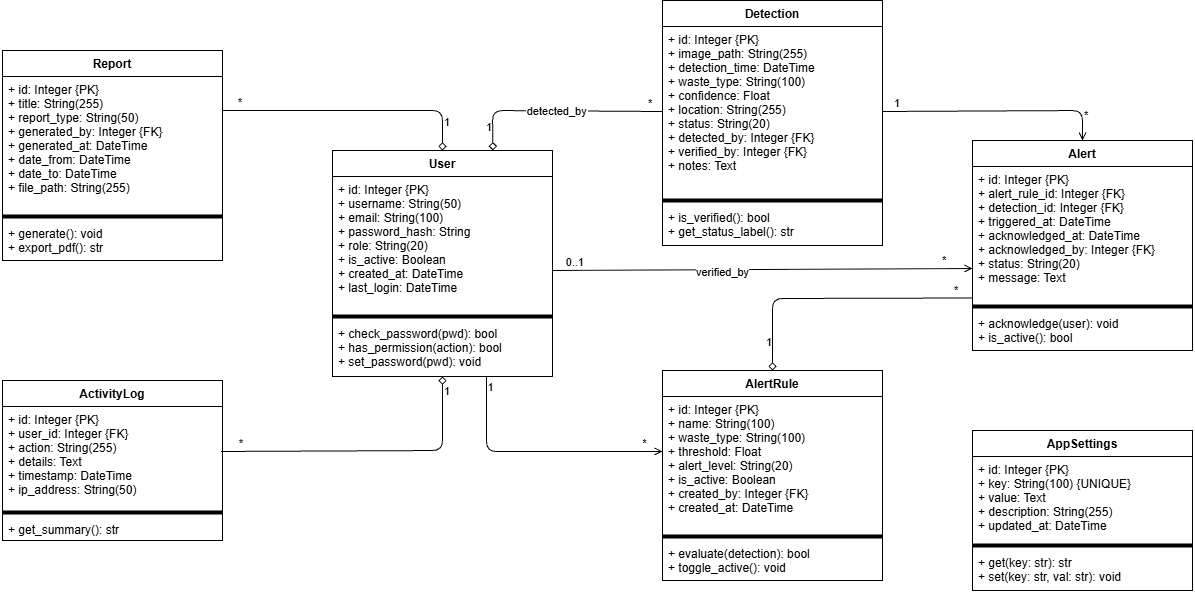

The diagram above was exported from draw.io. Its source (the exported page's mxGraphModel, read from the mxfile embedded in the PNG):
<mxGraphModel dx="1212" dy="620" grid="1" gridSize="10" guides="1" tooltips="1" connect="1" arrows="1" fold="1" page="1" pageScale="1" pageWidth="850" pageHeight="1100" math="0" shadow="0">
  <root>
    <mxCell id="0" />
    <mxCell id="1" parent="0" />
    <mxCell id="u" parent="1" style="swimlane;fontStyle=1;align=center;startSize=26;" value="User" vertex="1">
      <mxGeometry height="226" width="220" x="420" y="200" as="geometry" />
    </mxCell>
    <mxCell id="u_a" parent="u" style="text;align=left;verticalAlign=top;spacingLeft=4;overflow=hidden;" value="+ id: Integer {PK}&#10;+ username: String(50)&#10;+ email: String(100)&#10;+ password_hash: String&#10;+ role: String(20)&#10;+ is_active: Boolean&#10;+ created_at: DateTime&#10;+ last_login: DateTime" vertex="1">
      <mxGeometry height="136" width="220" y="26" as="geometry" />
    </mxCell>
    <mxCell id="u_s" parent="u" style="line;" value="" vertex="1">
      <mxGeometry height="8" width="220" y="162" as="geometry" />
    </mxCell>
    <mxCell id="u_m" parent="u" style="text;align=left;verticalAlign=top;spacingLeft=4;overflow=hidden;" value="+ check_password(pwd): bool&#10;+ has_permission(action): bool&#10;+ set_password(pwd): void" vertex="1">
      <mxGeometry height="56" width="220" y="170" as="geometry" />
    </mxCell>
    <mxCell id="det" parent="1" style="swimlane;fontStyle=1;align=center;startSize=26;" value="Detection" vertex="1">
      <mxGeometry height="245" width="220" x="750" y="50" as="geometry" />
    </mxCell>
    <mxCell id="det_a" parent="det" style="text;align=left;verticalAlign=top;spacingLeft=4;overflow=hidden;" value="+ id: Integer {PK}&#10;+ image_path: String(255)&#10;+ detection_time: DateTime&#10;+ waste_type: String(100)&#10;+ confidence: Float&#10;+ location: String(255)&#10;+ status: String(20)&#10;+ detected_by: Integer {FK}&#10;+ verified_by: Integer {FK}&#10;+ notes: Text" vertex="1">
      <mxGeometry height="170" width="220" y="26" as="geometry" />
    </mxCell>
    <mxCell id="det_s" parent="det" style="line;" value="" vertex="1">
      <mxGeometry height="8" width="220" y="196" as="geometry" />
    </mxCell>
    <mxCell id="det_m" parent="det" style="text;align=left;verticalAlign=top;spacingLeft=4;overflow=hidden;" value="+ is_verified(): bool&#10;+ get_status_label(): str" vertex="1">
      <mxGeometry height="41" width="220" y="204" as="geometry" />
    </mxCell>
    <mxCell id="ar" parent="1" style="swimlane;fontStyle=1;align=center;startSize=26;" value="AlertRule" vertex="1">
      <mxGeometry height="210" width="220" x="750" y="420" as="geometry" />
    </mxCell>
    <mxCell id="ar_a" parent="ar" style="text;align=left;verticalAlign=top;spacingLeft=4;overflow=hidden;" value="+ id: Integer {PK}&#10;+ name: String(100)&#10;+ waste_type: String(100)&#10;+ threshold: Float&#10;+ alert_level: String(20)&#10;+ is_active: Boolean&#10;+ created_by: Integer {FK}&#10;+ created_at: DateTime" vertex="1">
      <mxGeometry height="136" width="220" y="26" as="geometry" />
    </mxCell>
    <mxCell id="ar_s" parent="ar" style="line;" value="" vertex="1">
      <mxGeometry height="8" width="220" y="162" as="geometry" />
    </mxCell>
    <mxCell id="ar_m" parent="ar" style="text;align=left;verticalAlign=top;spacingLeft=4;overflow=hidden;" value="+ evaluate(detection): bool&#10;+ toggle_active(): void" vertex="1">
      <mxGeometry height="40" width="220" y="170" as="geometry" />
    </mxCell>
    <mxCell id="al" parent="1" style="swimlane;fontStyle=1;align=center;startSize=26;" value="Alert" vertex="1">
      <mxGeometry height="210" width="220" x="1060" y="190" as="geometry" />
    </mxCell>
    <mxCell id="al_a" parent="al" style="text;align=left;verticalAlign=top;spacingLeft=4;overflow=hidden;" value="+ id: Integer {PK}&#10;+ alert_rule_id: Integer {FK}&#10;+ detection_id: Integer {FK}&#10;+ triggered_at: DateTime&#10;+ acknowledged_at: DateTime&#10;+ acknowledged_by: Integer {FK}&#10;+ status: String(20)&#10;+ message: Text" vertex="1">
      <mxGeometry height="136" width="220" y="26" as="geometry" />
    </mxCell>
    <mxCell id="al_s" parent="al" style="line;" value="" vertex="1">
      <mxGeometry height="8" width="220" y="162" as="geometry" />
    </mxCell>
    <mxCell id="al_m" parent="al" style="text;align=left;verticalAlign=top;spacingLeft=4;overflow=hidden;" value="+ acknowledge(user): void&#10;+ is_active(): bool" vertex="1">
      <mxGeometry height="40" width="220" y="170" as="geometry" />
    </mxCell>
    <mxCell id="actlog" parent="1" style="swimlane;fontStyle=1;align=center;startSize=26;" value="ActivityLog" vertex="1">
      <mxGeometry height="160" width="220" x="90" y="430" as="geometry" />
    </mxCell>
    <mxCell id="actlog_a" parent="actlog" style="text;align=left;verticalAlign=top;spacingLeft=4;overflow=hidden;" value="+ id: Integer {PK}&#10;+ user_id: Integer {FK}&#10;+ action: String(255)&#10;+ details: Text&#10;+ timestamp: DateTime&#10;+ ip_address: String(50)" vertex="1">
      <mxGeometry height="102" width="220" y="26" as="geometry" />
    </mxCell>
    <mxCell id="actlog_s" parent="actlog" style="line;" value="" vertex="1">
      <mxGeometry height="8" width="220" y="128" as="geometry" />
    </mxCell>
    <mxCell id="actlog_m" parent="actlog" style="text;align=left;verticalAlign=top;spacingLeft=4;overflow=hidden;" value="+ get_summary(): str" vertex="1">
      <mxGeometry height="24" width="220" y="136" as="geometry" />
    </mxCell>
    <mxCell id="rep" parent="1" style="swimlane;fontStyle=1;align=center;startSize=26;" value="Report" vertex="1">
      <mxGeometry height="210" width="220" x="90" y="100" as="geometry" />
    </mxCell>
    <mxCell id="rep_a" parent="rep" style="text;align=left;verticalAlign=top;spacingLeft=4;overflow=hidden;" value="+ id: Integer {PK}&#10;+ title: String(255)&#10;+ report_type: String(50)&#10;+ generated_by: Integer {FK}&#10;+ generated_at: DateTime&#10;+ date_from: DateTime&#10;+ date_to: DateTime&#10;+ file_path: String(255)" vertex="1">
      <mxGeometry height="136" width="220" y="26" as="geometry" />
    </mxCell>
    <mxCell id="rep_s" parent="rep" style="line;" value="" vertex="1">
      <mxGeometry height="8" width="220" y="162" as="geometry" />
    </mxCell>
    <mxCell id="rep_m" parent="rep" style="text;align=left;verticalAlign=top;spacingLeft=4;overflow=hidden;" value="+ generate(): void&#10;+ export_pdf(): str" vertex="1">
      <mxGeometry height="40" width="220" y="170" as="geometry" />
    </mxCell>
    <mxCell id="aset" parent="1" style="swimlane;fontStyle=1;align=center;startSize=26;" value="AppSettings" vertex="1">
      <mxGeometry height="160" width="220" x="1060" y="480" as="geometry" />
    </mxCell>
    <mxCell id="aset_a" parent="aset" style="text;align=left;verticalAlign=top;spacingLeft=4;overflow=hidden;" value="+ id: Integer {PK}&#10;+ key: String(100) {UNIQUE}&#10;+ value: Text&#10;+ description: String(255)&#10;+ updated_at: DateTime" vertex="1">
      <mxGeometry height="85" width="220" y="26" as="geometry" />
    </mxCell>
    <mxCell id="aset_s" parent="aset" style="line;" value="" vertex="1">
      <mxGeometry height="8" width="220" y="111" as="geometry" />
    </mxCell>
    <mxCell id="aset_m" parent="aset" style="text;align=left;verticalAlign=top;spacingLeft=4;overflow=hidden;" value="+ get(key: str): str&#10;+ set(key: str, val: str): void" vertex="1">
      <mxGeometry height="41" width="220" y="119" as="geometry" />
    </mxCell>
    <mxCell id="e1" edge="1" parent="1" source="u" style="endArrow=none;startArrow=diamond;startFill=0;exitX=0.729;exitY=0;exitDx=0;exitDy=0;entryX=0;entryY=0.5;entryDx=0;entryDy=0;exitPerimeter=0;" target="det_a" value="detected_by">
      <mxGeometry relative="1" as="geometry">
        <Array as="points">
          <mxPoint x="580" y="160" />
        </Array>
      </mxGeometry>
    </mxCell>
    <mxCell id="e1a" connectable="0" parent="e1" style="resizable=0;html=1;align=right;verticalAlign=bottom;labelBackgroundColor=none;fontSize=11;" value="1" vertex="1">
      <mxGeometry relative="1" x="-0.85" as="geometry">
        <mxPoint as="offset" />
      </mxGeometry>
    </mxCell>
    <mxCell id="e1b" connectable="0" parent="e1" style="resizable=0;html=1;align=left;verticalAlign=bottom;labelBackgroundColor=none;fontSize=11;" value="*" vertex="1">
      <mxGeometry relative="1" x="0.85" as="geometry">
        <mxPoint as="offset" />
      </mxGeometry>
    </mxCell>
    <mxCell id="e3" edge="1" parent="1" source="u_m" style="endArrow=none;startArrow=diamond;startFill=0;exitX=0.5;exitY=1;exitDx=0;exitDy=0;entryX=0.993;entryY=0.441;entryDx=0;entryDy=0;entryPerimeter=0;" target="actlog_a" value="">
      <mxGeometry relative="1" as="geometry">
        <Array as="points">
          <mxPoint x="530" y="500" />
        </Array>
      </mxGeometry>
    </mxCell>
    <mxCell id="e3a" connectable="0" parent="e3" style="resizable=0;html=1;align=left;verticalAlign=bottom;labelBackgroundColor=none;fontSize=11;" value="1" vertex="1">
      <mxGeometry relative="1" x="-0.85" as="geometry">
        <mxPoint as="offset" />
      </mxGeometry>
    </mxCell>
    <mxCell id="e3b" connectable="0" parent="e3" style="resizable=0;html=1;align=right;verticalAlign=bottom;labelBackgroundColor=none;fontSize=11;" value="*" vertex="1">
      <mxGeometry relative="1" x="0.85" as="geometry">
        <mxPoint as="offset" />
      </mxGeometry>
    </mxCell>
    <mxCell id="e4" edge="1" parent="1" source="u" style="endArrow=none;startArrow=diamond;startFill=0;exitX=0.5;exitY=0;exitDx=0;exitDy=0;entryX=1;entryY=0.25;entryDx=0;entryDy=0;" target="rep_a" value="">
      <mxGeometry relative="1" as="geometry">
        <Array as="points">
          <mxPoint x="530" y="160" />
        </Array>
      </mxGeometry>
    </mxCell>
    <mxCell id="e4a" connectable="0" parent="e4" style="resizable=0;html=1;align=left;verticalAlign=bottom;labelBackgroundColor=none;fontSize=11;" value="1" vertex="1">
      <mxGeometry relative="1" x="-0.85" as="geometry">
        <mxPoint as="offset" />
      </mxGeometry>
    </mxCell>
    <mxCell id="e4b" connectable="0" parent="e4" style="resizable=0;html=1;align=right;verticalAlign=bottom;labelBackgroundColor=none;fontSize=11;" value="*" vertex="1">
      <mxGeometry relative="1" x="0.85" as="geometry">
        <mxPoint as="offset" />
      </mxGeometry>
    </mxCell>
    <mxCell id="e5" edge="1" parent="1" source="u_m" style="endArrow=open;endFill=0;startArrow=none;entryX=0;entryY=0.544;entryDx=0;entryDy=0;entryPerimeter=0;exitX=0.7;exitY=1.005;exitDx=0;exitDy=0;exitPerimeter=0;" value="">
      <mxGeometry relative="1" as="geometry">
        <Array as="points">
          <mxPoint x="574" y="501" />
        </Array>
        <mxPoint x="574" y="430" as="sourcePoint" />
        <mxPoint x="750" y="500.9839999999999" as="targetPoint" />
      </mxGeometry>
    </mxCell>
    <mxCell id="e5a" connectable="0" parent="e5" style="resizable=0;html=1;align=center;verticalAlign=bottom;labelBackgroundColor=none;fontSize=11;" value="1" vertex="1">
      <mxGeometry relative="1" x="-0.85" as="geometry">
        <mxPoint x="3" as="offset" />
      </mxGeometry>
    </mxCell>
    <mxCell id="e5b" connectable="0" parent="e5" style="resizable=0;html=1;align=center;verticalAlign=bottom;labelBackgroundColor=none;fontSize=11;" value="*" vertex="1">
      <mxGeometry relative="1" x="0.85" as="geometry">
        <mxPoint as="offset" />
      </mxGeometry>
    </mxCell>
    <mxCell id="e6" edge="1" parent="1" style="endArrow=open;endFill=0;startArrow=none;entryX=0;entryY=0.75;entryDx=0;entryDy=0;" target="al_a" value="">
      <mxGeometry relative="1" as="geometry">
        <mxPoint x="640" y="320" as="sourcePoint" />
        <mxPoint x="1060" y="330" as="targetPoint" />
      </mxGeometry>
    </mxCell>
    <mxCell id="e6a" connectable="0" parent="e6" style="resizable=0;html=1;align=right;verticalAlign=bottom;labelBackgroundColor=none;fontSize=11;" value="0..1" vertex="1">
      <mxGeometry relative="1" x="-0.85" as="geometry">
        <mxPoint as="offset" />
      </mxGeometry>
    </mxCell>
    <mxCell id="e6b" connectable="0" parent="e6" style="resizable=0;html=1;align=left;verticalAlign=bottom;labelBackgroundColor=none;fontSize=11;" value="*" vertex="1">
      <mxGeometry relative="1" x="0.85" as="geometry">
        <mxPoint as="offset" />
      </mxGeometry>
    </mxCell>
    <mxCell id="1F1IFPUtV5wLZ0g47LNh-1" connectable="0" parent="e6" style="edgeLabel;html=1;align=center;verticalAlign=middle;resizable=0;points=[];" value="verified_by" vertex="1">
      <mxGeometry relative="1" x="-0.1926" y="-2" as="geometry">
        <mxPoint as="offset" />
      </mxGeometry>
    </mxCell>
    <mxCell id="e7" edge="1" parent="1" source="ar" style="endArrow=none;startArrow=diamond;startFill=0;exitX=0.5;exitY=0;exitDx=0;exitDy=0;entryX=0;entryY=0.75;entryDx=0;entryDy=0;" target="al" value="">
      <mxGeometry relative="1" as="geometry">
        <Array as="points">
          <mxPoint x="860" y="348" />
        </Array>
      </mxGeometry>
    </mxCell>
    <mxCell id="e7a" connectable="0" parent="e7" style="resizable=0;html=1;align=right;verticalAlign=bottom;labelBackgroundColor=none;fontSize=11;" value="1" vertex="1">
      <mxGeometry relative="1" x="-0.85" as="geometry">
        <mxPoint as="offset" />
      </mxGeometry>
    </mxCell>
    <mxCell id="e7b" connectable="0" parent="e7" style="resizable=0;html=1;align=left;verticalAlign=bottom;labelBackgroundColor=none;fontSize=11;" value="*" vertex="1">
      <mxGeometry relative="1" x="0.85" as="geometry">
        <mxPoint as="offset" />
      </mxGeometry>
    </mxCell>
    <mxCell id="e8" edge="1" parent="1" source="det_a" style="endArrow=open;endFill=0;startArrow=none;exitX=1;exitY=0.5;exitDx=0;exitDy=0;entryX=0.5;entryY=0;entryDx=0;entryDy=0;" target="al" value="">
      <mxGeometry relative="1" as="geometry">
        <Array as="points">
          <mxPoint x="1170" y="160" />
        </Array>
      </mxGeometry>
    </mxCell>
    <mxCell id="e8a" connectable="0" parent="e8" style="resizable=0;html=1;align=right;verticalAlign=bottom;labelBackgroundColor=none;fontSize=11;" value="1" vertex="1">
      <mxGeometry relative="1" x="-0.85" as="geometry">
        <mxPoint as="offset" />
      </mxGeometry>
    </mxCell>
    <mxCell id="e8b" connectable="0" parent="e8" style="resizable=0;html=1;align=left;verticalAlign=bottom;labelBackgroundColor=none;fontSize=11;" value="*" vertex="1">
      <mxGeometry relative="1" x="0.85" as="geometry">
        <mxPoint as="offset" />
      </mxGeometry>
    </mxCell>
  </root>
</mxGraphModel>